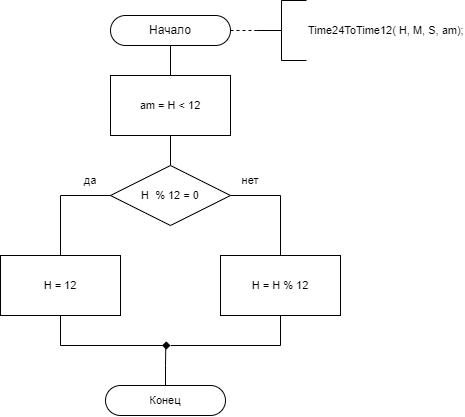

The diagram above was exported from draw.io. Its source (the exported page's mxGraphModel, read from the mxfile embedded in the PNG):
<mxGraphModel dx="1332" dy="628" grid="1" gridSize="10" guides="1" tooltips="1" connect="1" arrows="1" fold="1" page="1" pageScale="1" pageWidth="827" pageHeight="1169" math="0" shadow="0">
  <root>
    <mxCell id="0" />
    <mxCell id="1" parent="0" />
    <mxCell id="sJGO-LoH_W4GA53FYHeZ-3" style="edgeStyle=orthogonalEdgeStyle;rounded=0;orthogonalLoop=1;jettySize=auto;html=1;exitX=1;exitY=0.5;exitDx=0;exitDy=0;entryX=0;entryY=0.5;entryDx=0;entryDy=0;entryPerimeter=0;endArrow=none;endFill=0;dashed=1;" edge="1" parent="1" source="sJGO-LoH_W4GA53FYHeZ-1" target="sJGO-LoH_W4GA53FYHeZ-2">
      <mxGeometry relative="1" as="geometry" />
    </mxCell>
    <mxCell id="sJGO-LoH_W4GA53FYHeZ-33" style="edgeStyle=orthogonalEdgeStyle;shape=connector;rounded=0;orthogonalLoop=1;jettySize=auto;html=1;exitX=0.5;exitY=1;exitDx=0;exitDy=0;entryX=0.5;entryY=0;entryDx=0;entryDy=0;labelBackgroundColor=default;strokeColor=default;fontFamily=Helvetica;fontSize=11;fontColor=default;endArrow=none;endFill=0;" edge="1" parent="1" source="sJGO-LoH_W4GA53FYHeZ-1" target="sJGO-LoH_W4GA53FYHeZ-32">
      <mxGeometry relative="1" as="geometry" />
    </mxCell>
    <mxCell id="sJGO-LoH_W4GA53FYHeZ-1" value="Начало" style="rounded=1;whiteSpace=wrap;html=1;arcSize=50;" vertex="1" parent="1">
      <mxGeometry x="354" y="40" width="120" height="30" as="geometry" />
    </mxCell>
    <mxCell id="sJGO-LoH_W4GA53FYHeZ-2" value="Time24ToTime12( H, M, S, am);" style="strokeWidth=1;html=1;shape=mxgraph.flowchart.annotation_2;align=left;labelPosition=right;pointerEvents=1;fontFamily=Helvetica;fontSize=11;fontColor=default;" vertex="1" parent="1">
      <mxGeometry x="500" y="24.999999999999886" width="50" height="60" as="geometry" />
    </mxCell>
    <mxCell id="sJGO-LoH_W4GA53FYHeZ-36" style="edgeStyle=orthogonalEdgeStyle;shape=connector;rounded=0;orthogonalLoop=1;jettySize=auto;html=1;exitX=0.5;exitY=1;exitDx=0;exitDy=0;entryX=0.5;entryY=0;entryDx=0;entryDy=0;labelBackgroundColor=default;strokeColor=default;fontFamily=Helvetica;fontSize=11;fontColor=default;endArrow=none;endFill=0;" edge="1" parent="1" source="sJGO-LoH_W4GA53FYHeZ-32">
      <mxGeometry relative="1" as="geometry">
        <mxPoint x="414" y="190" as="targetPoint" />
      </mxGeometry>
    </mxCell>
    <mxCell id="sJGO-LoH_W4GA53FYHeZ-32" value="am = H &amp;lt; 12" style="rounded=0;whiteSpace=wrap;html=1;fontFamily=Helvetica;fontSize=11;fontColor=default;" vertex="1" parent="1">
      <mxGeometry x="354" y="100" width="120" height="60" as="geometry" />
    </mxCell>
    <mxCell id="sJGO-LoH_W4GA53FYHeZ-37" value="&lt;p style=&quot;line-height: 60%;&quot;&gt;&lt;font style=&quot;font-size: 11px;&quot;&gt;H&amp;nbsp; % 12 = 0&lt;/font&gt;&lt;/p&gt;" style="rhombus;whiteSpace=wrap;html=1;align=center;fontFamily=Helvetica;fontSize=11;fontColor=default;" vertex="1" parent="1">
      <mxGeometry x="354" y="190" width="120" height="60" as="geometry" />
    </mxCell>
    <mxCell id="sJGO-LoH_W4GA53FYHeZ-38" value="" style="endArrow=none;html=1;rounded=0;entryX=0;entryY=0.5;entryDx=0;entryDy=0;labelBackgroundColor=default;strokeColor=default;fontFamily=Helvetica;fontSize=11;fontColor=default;shape=connector;" edge="1" target="sJGO-LoH_W4GA53FYHeZ-37" parent="1">
      <mxGeometry width="50" height="50" relative="1" as="geometry">
        <mxPoint x="304" y="220" as="sourcePoint" />
        <mxPoint x="424" y="170" as="targetPoint" />
      </mxGeometry>
    </mxCell>
    <mxCell id="sJGO-LoH_W4GA53FYHeZ-39" value="" style="endArrow=none;html=1;rounded=0;exitX=1;exitY=0.5;exitDx=0;exitDy=0;labelBackgroundColor=default;strokeColor=default;fontFamily=Helvetica;fontSize=11;fontColor=default;shape=connector;" edge="1" source="sJGO-LoH_W4GA53FYHeZ-37" parent="1">
      <mxGeometry width="50" height="50" relative="1" as="geometry">
        <mxPoint x="474" y="220" as="sourcePoint" />
        <mxPoint x="524" y="220" as="targetPoint" />
      </mxGeometry>
    </mxCell>
    <mxCell id="sJGO-LoH_W4GA53FYHeZ-40" value="да" style="text;html=1;strokeColor=none;fillColor=none;align=center;verticalAlign=middle;whiteSpace=wrap;rounded=0;fontSize=11;fontFamily=Helvetica;fontColor=default;" vertex="1" parent="1">
      <mxGeometry x="304" y="190" width="60" height="30" as="geometry" />
    </mxCell>
    <mxCell id="sJGO-LoH_W4GA53FYHeZ-41" value="нет" style="text;html=1;strokeColor=none;fillColor=none;align=center;verticalAlign=middle;whiteSpace=wrap;rounded=0;fontSize=11;fontFamily=Helvetica;fontColor=default;" vertex="1" parent="1">
      <mxGeometry x="464" y="190" width="60" height="30" as="geometry" />
    </mxCell>
    <mxCell id="sJGO-LoH_W4GA53FYHeZ-42" value="" style="endArrow=none;html=1;rounded=0;entryX=0;entryY=1;entryDx=0;entryDy=0;labelBackgroundColor=default;strokeColor=default;fontFamily=Helvetica;fontSize=11;fontColor=default;shape=connector;" edge="1" target="sJGO-LoH_W4GA53FYHeZ-40" parent="1">
      <mxGeometry width="50" height="50" relative="1" as="geometry">
        <mxPoint x="304" y="280" as="sourcePoint" />
        <mxPoint x="324" y="220" as="targetPoint" />
      </mxGeometry>
    </mxCell>
    <mxCell id="sJGO-LoH_W4GA53FYHeZ-43" value="" style="endArrow=none;html=1;rounded=0;entryX=1;entryY=1;entryDx=0;entryDy=0;labelBackgroundColor=default;strokeColor=default;fontFamily=Helvetica;fontSize=11;fontColor=default;shape=connector;" edge="1" target="sJGO-LoH_W4GA53FYHeZ-41" parent="1">
      <mxGeometry width="50" height="50" relative="1" as="geometry">
        <mxPoint x="524" y="280" as="sourcePoint" />
        <mxPoint x="474" y="220" as="targetPoint" />
      </mxGeometry>
    </mxCell>
    <mxCell id="sJGO-LoH_W4GA53FYHeZ-44" value="H = 12" style="rounded=0;whiteSpace=wrap;html=1;fontFamily=Helvetica;fontSize=11;fontColor=default;" vertex="1" parent="1">
      <mxGeometry x="244" y="280" width="120" height="60" as="geometry" />
    </mxCell>
    <mxCell id="sJGO-LoH_W4GA53FYHeZ-45" value="H = H % 12" style="rounded=0;whiteSpace=wrap;html=1;fontFamily=Helvetica;fontSize=11;fontColor=default;" vertex="1" parent="1">
      <mxGeometry x="464" y="280" width="120" height="60" as="geometry" />
    </mxCell>
    <mxCell id="sJGO-LoH_W4GA53FYHeZ-46" value="" style="endArrow=none;html=1;rounded=0;entryX=0.5;entryY=1;entryDx=0;entryDy=0;labelBackgroundColor=default;strokeColor=default;fontFamily=Helvetica;fontSize=11;fontColor=default;shape=connector;" edge="1" target="sJGO-LoH_W4GA53FYHeZ-44" parent="1">
      <mxGeometry width="50" height="50" relative="1" as="geometry">
        <mxPoint x="304" y="370" as="sourcePoint" />
        <mxPoint x="434" y="300" as="targetPoint" />
      </mxGeometry>
    </mxCell>
    <mxCell id="sJGO-LoH_W4GA53FYHeZ-47" value="" style="endArrow=none;html=1;rounded=0;entryX=0.5;entryY=1;entryDx=0;entryDy=0;labelBackgroundColor=default;strokeColor=default;fontFamily=Helvetica;fontSize=11;fontColor=default;shape=connector;" edge="1" target="sJGO-LoH_W4GA53FYHeZ-45" parent="1">
      <mxGeometry width="50" height="50" relative="1" as="geometry">
        <mxPoint x="524" y="370" as="sourcePoint" />
        <mxPoint x="434" y="300" as="targetPoint" />
      </mxGeometry>
    </mxCell>
    <mxCell id="sJGO-LoH_W4GA53FYHeZ-48" value="" style="endArrow=diamond;html=1;rounded=0;endFill=1;labelBackgroundColor=default;strokeColor=default;fontFamily=Helvetica;fontSize=11;fontColor=default;shape=connector;" edge="1" parent="1">
      <mxGeometry width="50" height="50" relative="1" as="geometry">
        <mxPoint x="304" y="370" as="sourcePoint" />
        <mxPoint x="414" y="370" as="targetPoint" />
      </mxGeometry>
    </mxCell>
    <mxCell id="sJGO-LoH_W4GA53FYHeZ-49" value="" style="endArrow=none;html=1;rounded=0;labelBackgroundColor=default;strokeColor=default;fontFamily=Helvetica;fontSize=11;fontColor=default;shape=connector;" edge="1" parent="1">
      <mxGeometry width="50" height="50" relative="1" as="geometry">
        <mxPoint x="414" y="370" as="sourcePoint" />
        <mxPoint x="524" y="370" as="targetPoint" />
      </mxGeometry>
    </mxCell>
    <mxCell id="sJGO-LoH_W4GA53FYHeZ-52" style="edgeStyle=orthogonalEdgeStyle;shape=connector;rounded=0;orthogonalLoop=1;jettySize=auto;html=1;exitX=0.5;exitY=0;exitDx=0;exitDy=0;labelBackgroundColor=default;strokeColor=default;fontFamily=Helvetica;fontSize=11;fontColor=default;endArrow=none;endFill=0;" edge="1" parent="1" source="sJGO-LoH_W4GA53FYHeZ-50">
      <mxGeometry relative="1" as="geometry">
        <mxPoint x="409.2857142857142" y="370" as="targetPoint" />
      </mxGeometry>
    </mxCell>
    <mxCell id="sJGO-LoH_W4GA53FYHeZ-50" value="Конец" style="rounded=1;whiteSpace=wrap;html=1;arcSize=50;fontFamily=Helvetica;fontSize=11;fontColor=default;" vertex="1" parent="1">
      <mxGeometry x="349" y="410" width="120" height="30" as="geometry" />
    </mxCell>
  </root>
</mxGraphModel>